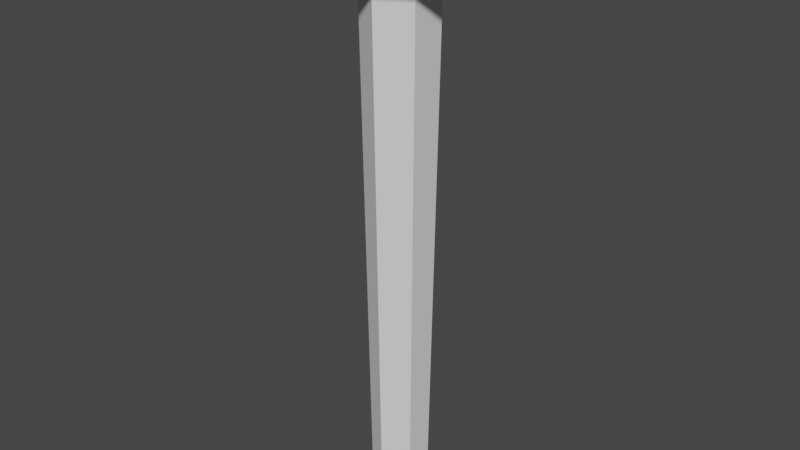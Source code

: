 # Source: LooseScrew.blend  (saved by Blender 3.2.14; exported with 4.5.12 LTS)
import bpy
from mathutils import Matrix  # noqa: F401  (used for matrix-valued properties, if any)

bpy.ops.wm.read_factory_settings(use_empty=True)
scene = bpy.context.scene
scene.name = 'Scene'

# ---- collections
col_collection = bpy.data.collections.new('Collection'); scene.collection.children.link(col_collection)

# ---- world
world_world = bpy.data.worlds.new('World'); scene.world = world_world
world_world.use_nodes = True; world_world.node_tree.nodes.clear()
_N = world_world.node_tree.nodes; _L = world_world.node_tree.links
n0 = _N.new('ShaderNodeOutputWorld'); n0.name = 'World Output'; n0.location = (300, 300)
n1 = _N.new('ShaderNodeBackground'); n1.name = 'Background'; n1.location = (10, 300)
n1.inputs[0].default_value = (0.05088, 0.05088, 0.05088, 1.0)
_L.new(n1.outputs[0], n0.inputs[0])
n0.is_active_output = True
world_world.color = (0.05088, 0.05088, 0.05088)
world_world.use_sun_shadow = False
world_world.sun_shadow_jitter_overblur = 0.0

# ---- meshes
me_cylinder = bpy.data.meshes.new('Cylinder')
me_cylinder.from_pydata([(6.206e-10, 0.009307, 0.1263), (2.499e-09, 0.03748, 0.3069), (0.00806, 0.004654, 0.1263), (0.03245, 0.01874, 0.3069), (0.00806, -0.004654, 0.1263), (0.03245, -0.01874, 0.3069), (-1.931e-10, -0.009307, 0.1263), (-7.775e-10, -0.03748, 0.3069), (-0.00806, -0.004654, 0.1263), (-0.03245, -0.01874, 0.3069), (-0.00806, 0.004654, 0.1263), (-0.03245, 0.01874, 0.3069), (7.899e-10, 0.01185, 0.2962), (0.01026, 0.005923, 0.2962), (0.01026, -0.005923, 0.2962), (-2.458e-10, -0.01185, 0.2962), (-0.01026, -0.005923, 0.2962), (-0.01026, 0.005923, 0.2962)], [], [(12, 1, 3, 13), (13, 3, 5, 14), (14, 5, 7, 15), (15, 7, 9, 16), (3, 1, 11, 9, 7, 5), (16, 9, 11, 17), (17, 11, 1, 12), (0, 2, 4, 6, 8, 10), (10, 17, 12, 0), (8, 16, 17, 10), (6, 15, 16, 8), (4, 14, 15, 6), (2, 13, 14, 4), (0, 12, 13, 2)])
_uv = me_cylinder.uv_layers.new(name='UVMap')
_uv.uv.foreach_set('vector', [1.0, 0.9704, 1.0, 1.0, 0.8333, 1.0, 0.8333, 0.9704, 0.8333, 0.9704, 0.8333, 1.0, 0.6667, 1.0, 0.6667, 0.9704, 0.6667, 0.9704, 0.6667, 1.0, 0.5, 1.0, 0.5, 0.9704, 0.5, 0.9704, 0.5, 1.0, 0.3333, 1.0, 0.3333, 0.9704, 0.4578, 0.37, 0.25, 0.49, 0.04215, 0.37, 0.04215, 0.13, 0.25, 0.01, 0.4578, 0.13, 0.3333, 0.9704, 0.3333, 1.0, 0.1667, 1.0, 0.1667, 0.9704, 0.1667, 0.9704, 0.1667, 1.0, -8.941e-08, 1.0, -8.941e-08, 0.9704, 0.75, 0.49, 0.9578, 0.37, 0.9578, 0.13, 0.75, 0.01, 0.5422, 0.13, 0.5422, 0.37, 0.1667, 0.5, 0.1667, 0.9704, -8.941e-08, 0.9704, -8.941e-08, 0.5, 0.3333, 0.5, 0.3333, 0.9704, 0.1667, 0.9704, 0.1667, 0.5, 0.5, 0.5, 0.5, 0.9704, 0.3333, 0.9704, 0.3333, 0.5, 0.6667, 0.5, 0.6667, 0.9704, 0.5, 0.9704, 0.5, 0.5, 0.8333, 0.5, 0.8333, 0.9704, 0.6667, 0.9704, 0.6667, 0.5, 1.0, 0.5, 1.0, 0.9704, 0.8333, 0.9704, 0.8333, 0.5])
me_cylinder.update()

# ---- objects
ob_cylinder = bpy.data.objects.new('Cylinder', me_cylinder)

# ---- transforms, parenting, visibility, modifiers, constraints
ob_cylinder.location = (0.0, 0.0, 0.0)

# ---- collection membership
col_collection.objects.link(ob_cylinder)

# ---- scene / render settings (as saved in the file)
scene.frame_start = 1; scene.frame_end = 250; scene.frame_set(1)
scene.render.engine = 'BLENDER_EEVEE_NEXT'
scene.cycles.sampling_pattern = 'TABULATED_SOBOL'
scene.cycles.use_light_tree = False
scene.view_settings.view_transform = 'Filmic'
bpy.context.view_layer.update()

# ---- added for rendering (the .blend has no active camera and no usable light): camera, sun
cam_auto = bpy.data.cameras.new('AutoCamera')
cam_auto.lens = 50.0
cam_auto.sensor_width = 36.0
cam_auto.clip_end = 1000.0
ob_auto_camera = bpy.data.objects.new('AutoCamera', cam_auto)
scene.collection.objects.link(ob_auto_camera)
ob_auto_camera.location = (0.190651, -0.228782, 0.369107)
ob_auto_camera.rotation_euler = (1.09748, -7.21219e-08, 0.694738)
scene.camera = ob_auto_camera
light_auto_sun = bpy.data.lights.new('AutoSun', 'SUN')
light_auto_sun.energy = 3.0
light_auto_sun.angle = 0.0523599
ob_auto_sun = bpy.data.objects.new('AutoSun', light_auto_sun)
scene.collection.objects.link(ob_auto_sun)
ob_auto_sun.rotation_euler = (0.872665, 0.174533, 0.523599)
bpy.context.view_layer.update()
